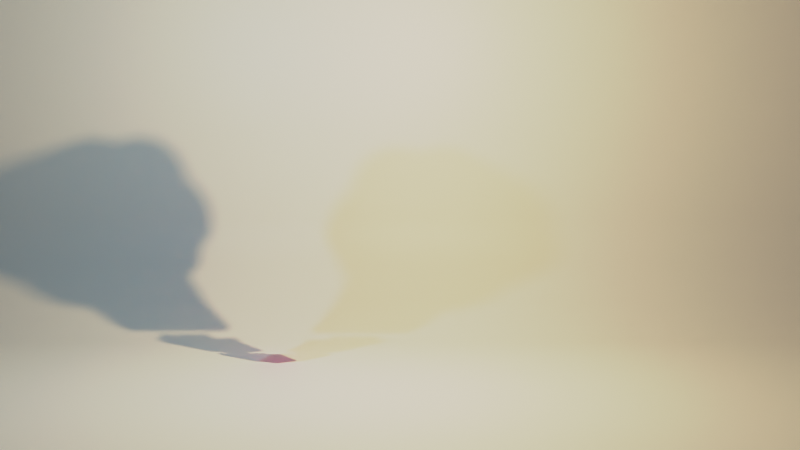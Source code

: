 # Source: fullstack_01.blend  (saved by Blender 3.4.6; exported with 4.5.12 LTS)
import bpy
from mathutils import Matrix  # noqa: F401  (used for matrix-valued properties, if any)

bpy.ops.wm.read_factory_settings(use_empty=True)
scene = bpy.context.scene
scene.name = 'Scene'

# ---- collections
col_bkg = bpy.data.collections.new('bkg'); scene.collection.children.link(col_bkg)
col_logos = bpy.data.collections.new('logos'); scene.collection.children.link(col_logos)

# ---- images (referenced by path relative to the original .blend; pixels are not part of the script)
import os
ASSET_DIR = os.environ.get("B2B_ASSET_DIR", "")  # directory of the original .blend (textures are referenced by path, not embedded)
HERE = os.path.dirname(os.path.abspath(__file__))  # packed textures are extracted next to this script under _unpacked/

def load_image(name, relpath, width, height, colorspace="sRGB"):
    """Load a texture the original file referenced (path relative to the .blend, or extracted next to this script)."""
    p = next((c for c in (os.path.join(HERE, relpath), os.path.join(ASSET_DIR, relpath)) if relpath and os.path.exists(c)), "")
    if p:
        img = bpy.data.images.load(p, check_existing=True)
        img.name = name
    else:  # same state as the original file: an image datablock whose file is absent (Cycles renders it pink)
        img = bpy.data.images.new(name, width, height)
        img.source = "FILE"
        img.filepath = "//" + (relpath or name)
    img.colorspace_settings.name = colorspace
    return img
img_html5_png = load_image('html5.png', 'html5.png', 1024, 1024, 'sRGB')
img_css_png = load_image('css.png', 'css.png', 1024, 1024, 'sRGB')
img_javascript_png = load_image('javascript.png', 'javascript.png', 1024, 1024, 'sRGB')

# ---- materials (node trees are filled in below, after node groups)
mat_material_001 = bpy.data.materials.new('Material.001')
mat_material_001.use_transparent_shadow = False
mat_html___shield = bpy.data.materials.new('html - shield')
mat_html___shield.use_transparent_shadow = False
mat_html___title_text = bpy.data.materials.new('html - title text')
mat_html___title_text.use_transparent_shadow = False
mat_css = bpy.data.materials.new('css')
mat_css.use_transparent_shadow = False
mat_js = bpy.data.materials.new('js')
mat_js.use_transparent_shadow = False
mat_react = bpy.data.materials.new('react')
mat_react.use_transparent_shadow = False

# ---- material node trees
mat_material_001.use_nodes = True; mat_material_001.node_tree.nodes.clear()
_N = mat_material_001.node_tree.nodes; _L = mat_material_001.node_tree.links
n0 = _N.new('ShaderNodeBsdfPrincipled'); n0.name = 'Principled BSDF'; n0.location = (10, 300)
n0.distribution = 'GGX'
n0.subsurface_method = 'RANDOM_WALK_SKIN'
n0.inputs[3].default_value = 1.45
n0.inputs[27].default_value = (0.0, 0.0, 0.0, 1.0)
n0.inputs[28].default_value = 1.0
n1 = _N.new('ShaderNodeOutputMaterial'); n1.name = 'Material Output'; n1.location = (300, 300)
_L.new(n0.outputs[0], n1.inputs[0])
n1.is_active_output = True
mat_html___shield.use_nodes = True; mat_html___shield.node_tree.nodes.clear()
_N = mat_html___shield.node_tree.nodes; _L = mat_html___shield.node_tree.links
n0 = _N.new('ShaderNodeOutputMaterial'); n0.name = 'Material Output'; n0.location = (300, 300)
n1 = _N.new('ShaderNodeTexImage'); n1.name = 'Image Texture'; n1.location = (-488, 157)
n1.image = img_html5_png
n2 = _N.new('ShaderNodeBsdfPrincipled'); n2.name = 'Principled BSDF'; n2.location = (-46, 294)
n2.distribution = 'GGX'
n2.subsurface_method = 'RANDOM_WALK_SKIN'
n2.inputs[2].default_value = 0.2068
n2.inputs[3].default_value = 1.45
n2.inputs[27].default_value = (0.0, 0.0, 0.0, 1.0)
n2.inputs[28].default_value = 1.0
_L.new(n2.outputs[0], n0.inputs[0])
_L.new(n1.outputs[0], n2.inputs[0])
n0.is_active_output = True
mat_html___title_text.use_nodes = True; mat_html___title_text.node_tree.nodes.clear()
_N = mat_html___title_text.node_tree.nodes; _L = mat_html___title_text.node_tree.links
n0 = _N.new('ShaderNodeBsdfPrincipled'); n0.name = 'Principled BSDF'; n0.location = (10, 300)
n0.distribution = 'GGX'
n0.subsurface_method = 'RANDOM_WALK_SKIN'
n0.inputs[0].default_value = (0.003347, 0.003347, 0.003035, 1.0)
n0.inputs[3].default_value = 1.45
n0.inputs[27].default_value = (0.0, 0.0, 0.0, 1.0)
n0.inputs[28].default_value = 1.0
n1 = _N.new('ShaderNodeOutputMaterial'); n1.name = 'Material Output'; n1.location = (300, 300)
_L.new(n0.outputs[0], n1.inputs[0])
n1.is_active_output = True
mat_css.use_nodes = True; mat_css.node_tree.nodes.clear()
_N = mat_css.node_tree.nodes; _L = mat_css.node_tree.links
n0 = _N.new('ShaderNodeOutputMaterial'); n0.name = 'Material Output'; n0.location = (415, 303)
n1 = _N.new('ShaderNodeBsdfPrincipled'); n1.name = 'Principled BSDF'; n1.location = (74, 315)
n1.distribution = 'GGX'
n1.subsurface_method = 'RANDOM_WALK_SKIN'
n1.inputs[3].default_value = 1.45
n1.inputs[27].default_value = (0.0, 0.0, 0.0, 1.0)
n1.inputs[28].default_value = 1.0
n2 = _N.new('ShaderNodeTexImage'); n2.name = 'Image Texture'; n2.location = (-402, 263)
n2.image = img_css_png
_L.new(n1.outputs[0], n0.inputs[0])
_L.new(n2.outputs[0], n1.inputs[0])
n0.is_active_output = True
mat_js.use_nodes = True; mat_js.node_tree.nodes.clear()
_N = mat_js.node_tree.nodes; _L = mat_js.node_tree.links
n0 = _N.new('ShaderNodeOutputMaterial'); n0.name = 'Material Output'; n0.location = (300, 300)
n1 = _N.new('ShaderNodeBsdfPrincipled'); n1.name = 'Principled BSDF'; n1.location = (10, 300)
n1.distribution = 'GGX'
n1.subsurface_method = 'RANDOM_WALK_SKIN'
n1.inputs[3].default_value = 1.45
n1.inputs[27].default_value = (0.0, 0.0, 0.0, 1.0)
n1.inputs[28].default_value = 1.0
n2 = _N.new('ShaderNodeTexImage'); n2.name = 'Image Texture'; n2.location = (-318, 279)
n2.image = img_javascript_png
_L.new(n1.outputs[0], n0.inputs[0])
_L.new(n2.outputs[0], n1.inputs[0])
n0.is_active_output = True
mat_react.use_nodes = True; mat_react.node_tree.nodes.clear()
_N = mat_react.node_tree.nodes; _L = mat_react.node_tree.links
n0 = _N.new('ShaderNodeBsdfPrincipled'); n0.name = 'Principled BSDF'; n0.location = (10, 300)
n0.distribution = 'GGX'
n0.subsurface_method = 'RANDOM_WALK_SKIN'
n0.inputs[0].default_value = (0.006995, 0.3419, 0.5906, 1.0)
n0.inputs[2].default_value = 0.3114
n0.inputs[3].default_value = 1.45
n0.inputs[27].default_value = (0.0, 0.0, 0.0, 1.0)
n0.inputs[28].default_value = 1.0
n1 = _N.new('ShaderNodeOutputMaterial'); n1.name = 'Material Output'; n1.location = (300, 300)
_L.new(n0.outputs[0], n1.inputs[0])
n1.is_active_output = True

# ---- world
world_world = bpy.data.worlds.new('World'); scene.world = world_world
world_world.use_nodes = True; world_world.node_tree.nodes.clear()
_N = world_world.node_tree.nodes; _L = world_world.node_tree.links
n0 = _N.new('ShaderNodeOutputWorld'); n0.name = 'World Output'; n0.location = (300, 300)
n1 = _N.new('ShaderNodeBackground'); n1.name = 'Background'; n1.location = (10, 300)
n1.inputs[0].default_value = (0.05088, 0.05088, 0.05088, 1.0)
n1.inputs[1].default_value = 2.5
_L.new(n1.outputs[0], n0.inputs[0])
n0.is_active_output = True
world_world.color = (0.05088, 0.05088, 0.05088)
world_world.use_sun_shadow = False
world_world.sun_shadow_jitter_overblur = 0.0

# ---- cameras
cam_camera = bpy.data.cameras.new('Camera')
cam_camera.clip_end = 100.0
cam_camera.ortho_scale = 7.314
cam_camera.dof.use_dof = True
cam_camera.dof.aperture_fstop = 4.0

# ---- lights
light_light = bpy.data.lights.new('Light', 'POINT')
light_light.color = (1.0, 0.7103, 0.3423)
light_light.transmission_factor = 0.0
light_light.energy = 1000.0
light_light.shadow_soft_size = 0.1
light_light.shadow_maximum_resolution = 0.006
light_light.use_absolute_resolution = True
light_light_001 = bpy.data.lights.new('Light.001', 'POINT')
light_light_001.color = (0.3685, 0.807, 1.0)
light_light_001.transmission_factor = 0.0
light_light_001.energy = 200.0
light_light_001.shadow_soft_size = 0.1
light_light_001.shadow_maximum_resolution = 0.006
light_light_001.use_absolute_resolution = True

# ---- meshes
me_plane = bpy.data.meshes.new('Plane')
me_plane.from_pydata([(-1.0, -16.74, 0.0), (1.0, -16.74, 0.0), (-1.0, 1.0, 0.0), (1.0, 1.0, 0.0), (-1.0, 1.506, 0.1306), (1.0, 1.506, 0.1306), (-1.0, 1.939, 0.3593), (1.0, 1.939, 0.3593), (-1.0, 2.437, 0.8329), (1.0, 2.437, 0.8329), (-1.0, 2.772, 1.462), (1.0, 2.772, 1.462), (-1.0, 2.837, 2.719), (1.0, 2.837, 2.719), (-1.0, 2.837, 5.022), (1.0, 2.837, 5.022), (-1.0, 2.837, 12.34), (1.0, 2.837, 12.34)], [], [(0, 1, 3, 2), (2, 3, 5, 4), (4, 5, 7, 6), (6, 7, 9, 8), (8, 9, 11, 10), (10, 11, 13, 12), (12, 13, 15, 14), (14, 15, 17, 16)])
me_plane.polygons.foreach_set('use_smooth', [True] * 8)
_uv = me_plane.uv_layers.new(name='UVMap')
_uv.uv.foreach_set('vector', [0.0, 0.0, 1.0, 0.0, 1.0, 1.0, 0.0, 1.0, 0.0, 1.0, 1.0, 1.0, 1.0, 1.0, 0.0, 1.0, 0.0, 1.0, 1.0, 1.0, 1.0, 1.0, 0.0, 1.0, 0.0, 1.0, 1.0, 1.0, 1.0, 1.0, 0.0, 1.0, 0.0, 1.0, 1.0, 1.0, 1.0, 1.0, 0.0, 1.0, 0.0, 1.0, 1.0, 1.0, 1.0, 1.0, 0.0, 1.0, 0.0, 1.0, 1.0, 1.0, 1.0, 1.0, 0.0, 1.0, 0.0, 1.0, 1.0, 1.0, 1.0, 1.0, 0.0, 1.0])
me_plane.materials.append(mat_material_001)
me_plane.update()
me_plane_001 = bpy.data.meshes.new('Plane.001')
me_plane_001.from_pydata([(1.658, 4.225e-08, 0.04812), (2.189, 4.196e-08, 0.05029), (1.599, 1.354e-07, 0.7045), (2.241, 1.358e-07, 0.7011), (1.923, -0.0641, -0.02833), (1.92, -0.03502, 0.7028), (1.67, 1.137e-07, 0.8633), (1.704, 1.137e-07, 0.8633), (1.67, 1.192e-07, 0.8232), (1.704, 1.193e-07, 0.8232), (1.67, 1.245e-07, 0.7811), (1.704, 1.246e-07, 0.7877), (1.67, 1.301e-07, 0.7471), (1.704, 1.302e-07, 0.7471), (1.748, 1.192e-07, 0.8232), (1.748, 1.245e-07, 0.7877), (1.788, 1.192e-07, 0.8232), (1.788, 1.245e-07, 0.7811), (1.748, 1.138e-07, 0.8633), (1.788, 1.138e-07, 0.8633), (1.748, 1.302e-07, 0.7471), (1.788, 1.302e-07, 0.7471), (1.807, 1.191e-07, 0.8232), (1.807, 1.137e-07, 0.8633), (1.844, 1.191e-07, 0.8232), (1.844, 1.137e-07, 0.8633), (1.883, 1.189e-07, 0.8232), (1.883, 1.135e-07, 0.8633), (1.919, 1.19e-07, 0.8232), (1.919, 1.136e-07, 0.8633), (1.844, 1.244e-07, 0.7811), (1.883, 1.242e-07, 0.7811), (1.844, 1.303e-07, 0.7471), (1.883, 1.302e-07, 0.7471), (1.939, 1.22e-07, 0.8038), (1.939, 1.138e-07, 0.8633), (1.978, 1.22e-07, 0.8042), (1.978, 1.137e-07, 0.8633), (1.939, 1.301e-07, 0.7471), (1.978, 1.3e-07, 0.7471), (2.006, 1.276e-07, 0.7621), (2.007, 1.194e-07, 0.821), (2.035, 1.22e-07, 0.8042), (2.036, 1.137e-07, 0.8633), (2.076, 1.22e-07, 0.8042), (2.076, 1.137e-07, 0.8633), (2.037, 1.301e-07, 0.7471), (2.076, 1.301e-07, 0.7471), (2.102, 1.247e-07, 0.7811), (2.102, 1.139e-07, 0.8633), (2.102, 1.3e-07, 0.7471), (2.135, 1.244e-07, 0.7811), (2.135, 1.137e-07, 0.8633), (2.135, 1.297e-07, 0.7471), (2.194, 1.248e-07, 0.7811), (2.194, 1.301e-07, 0.7471)], [], [(0, 4, 1, 3, 5, 2), (6, 7, 9, 8), (8, 9, 11, 10), (10, 11, 13, 12), (11, 9, 14, 15), (15, 14, 16, 17), (16, 14, 18, 19), (15, 17, 21, 20), (22, 23, 25, 24), (24, 25, 27, 26), (26, 27, 29, 28), (24, 26, 31, 30), (30, 31, 33, 32), (34, 35, 37, 36), (34, 36, 39, 38), (36, 37, 41, 40), (40, 41, 43, 42), (42, 43, 45, 44), (42, 44, 47, 46), (48, 49, 52, 51), (48, 51, 53, 50), (53, 51, 54, 55)])
me_plane_001.polygons.foreach_set('material_index', [0, 1, 1, 1, 1, 1, 1, 1, 1, 1, 1, 1, 1, 1, 1, 1, 1, 1, 1, 1, 1, 1])
_uv = me_plane_001.uv_layers.new(name='UVMap')
_uv.uv.foreach_set('vector', [0.1946, 0.1253, 0.5041, 0.04709, 0.8225, 0.1269, 0.8913, 0.7733, 0.5072, 0.7754, 0.1256, 0.7753, 0.0, 0.0, 0.0, 0.0, 0.0, 0.0, 0.0, 0.0, 0.0, 0.0, 0.0, 0.0, 0.0, 0.0, 0.0, 0.0, 0.0, 0.0, 0.0, 0.0, 0.0, 0.0, 0.0, 0.0, 0.0, 0.0, 0.0, 0.0, 0.0, 0.0, 0.0, 0.0, 0.0, 0.0, 0.0, 0.0, 0.0, 0.0, 0.0, 0.0, 0.0, 0.0, 0.0, 0.0, 0.0, 0.0, 0.0, 0.0, 0.0, 0.0, 0.0, 0.0, 0.0, 0.0, 0.0, 0.0, 0.0, 0.0, 0.0, 0.0, 0.0, 0.0, 0.0, 0.0, 0.0, 0.0, 0.0, 0.0, 0.0, 0.0, 0.0, 0.0, 0.0, 0.0, 0.0, 0.0, 0.0, 0.0, 0.0, 0.0, 0.0, 0.0, 0.0, 0.0, 0.0, 0.0, 0.0, 0.0, 0.0, 0.0, 0.0, 0.0, 0.0, 0.0, 0.0, 0.0, 0.0, 0.0, 0.0, 0.0, 0.0, 0.0, 0.0, 0.0, 0.0, 0.0, 0.0, 0.0, 0.0, 0.0, 0.0, 0.0, 0.0, 0.0, 0.0, 0.0, 0.0, 0.0, 0.0, 0.0, 0.0, 0.0, 0.0, 0.0, 0.0, 0.0, 0.0, 0.0, 0.0, 0.0, 0.0, 0.0, 0.0, 0.0, 0.0, 0.0, 0.0, 0.0, 0.0, 0.0, 0.0, 0.0, 0.0, 0.0, 0.0, 0.0, 0.0, 0.0, 0.0, 0.0, 0.0, 0.0, 0.0, 0.0, 0.0, 0.0, 0.0, 0.0, 0.0, 0.0, 0.0, 0.0, 0.0, 0.0, 0.0, 0.0, 0.0, 0.0])
me_plane_001.materials.append(mat_html___shield)
me_plane_001.materials.append(mat_html___title_text)
me_plane_001.update()
me_plane_002 = bpy.data.meshes.new('Plane.002')
me_plane_002.from_pydata([(1.658, 4.225e-08, 0.04812), (2.189, 4.196e-08, 0.05029), (1.599, 1.354e-07, 0.7045), (2.241, 1.358e-07, 0.7011), (1.923, -0.0641, -0.02833), (1.92, -0.03502, 0.7028), (1.734, 1.137e-07, 0.8633), (1.768, 1.137e-07, 0.8633), (1.734, 1.192e-07, 0.8232), (1.761, 1.193e-07, 0.8384), (1.734, 1.245e-07, 0.7811), (1.761, 1.246e-07, 0.7737), (1.734, 1.301e-07, 0.7471), (1.768, 1.302e-07, 0.7471), (1.832, 1.302e-07, 0.7471), (1.832, 1.246e-07, 0.7737), (1.833, 1.193e-07, 0.8384), (1.833, 1.137e-07, 0.8633), (1.866, 1.193e-07, 0.7697), (1.866, 1.193e-07, 0.7471), (1.965, 1.193e-07, 0.7471), (1.943, 1.193e-07, 0.7471), (1.943, 1.193e-07, 0.7697), (1.965, 1.193e-07, 0.7697), (1.965, 1.193e-07, 0.7913), (1.965, 1.193e-07, 0.8146), (1.965, 1.137e-07, 0.8633), (1.965, 1.193e-07, 0.8384), (1.943, 1.193e-07, 0.8146), (1.943, 1.193e-07, 0.7913), (1.893, 1.193e-07, 0.7913), (1.866, 1.192e-07, 0.7913), (1.866, 1.192e-07, 0.8146), (1.893, 1.193e-07, 0.8146), (1.893, 1.193e-07, 0.8384), (1.866, 1.192e-07, 0.8384), (1.901, 1.137e-07, 0.8633), (1.866, 1.137e-07, 0.8633), (2.0, 1.193e-07, 0.7697), (2.0, 1.193e-07, 0.7471), (2.1, 1.193e-07, 0.7471), (2.077, 1.193e-07, 0.7471), (2.077, 1.193e-07, 0.7697), (2.1, 1.193e-07, 0.7697), (2.1, 1.193e-07, 0.7913), (2.1, 1.193e-07, 0.8146), (2.099, 1.137e-07, 0.8633), (2.099, 1.193e-07, 0.8384), (2.077, 1.193e-07, 0.8146), (2.077, 1.193e-07, 0.7913), (2.028, 1.193e-07, 0.7913), (2.0, 1.192e-07, 0.7913), (2.0, 1.192e-07, 0.8146), (2.028, 1.193e-07, 0.8146), (2.028, 1.193e-07, 0.8384), (2.0, 1.192e-07, 0.8384), (2.035, 1.137e-07, 0.8633), (2.0, 1.137e-07, 0.8633)], [], [(0, 4, 1, 3, 5, 2), (6, 7, 9, 8), (8, 9, 11, 10), (10, 11, 13, 12), (13, 11, 15, 14), (9, 7, 17, 16), (22, 23, 20, 21), (22, 21, 19, 18), (29, 24, 23, 22), (29, 28, 25, 24), (34, 36, 26, 27), (30, 33, 28, 29), (32, 33, 30, 31), (35, 34, 33, 32), (37, 36, 34, 35), (42, 43, 40, 41), (42, 41, 39, 38), (49, 44, 43, 42), (49, 48, 45, 44), (54, 56, 46, 47), (50, 53, 48, 49), (52, 53, 50, 51), (55, 54, 53, 52), (57, 56, 54, 55)])
me_plane_002.polygons.foreach_set('material_index', [2, 1, 1, 1, 1, 1, 1, 1, 1, 1, 1, 1, 1, 1, 1, 1, 1, 1, 1, 1, 1, 1, 1, 1])
_uv = me_plane_002.uv_layers.new(name='UVMap')
_uv.uv.foreach_set('vector', [0.1946, 0.1253, 0.5041, 0.04709, 0.8225, 0.1269, 0.8913, 0.7733, 0.5072, 0.7754, 0.1256, 0.7753, 0.0, 0.0, 0.0, 0.0, 0.0, 0.0, 0.0, 0.0, 0.0, 0.0, 0.0, 0.0, 0.0, 0.0, 0.0, 0.0, 0.0, 0.0, 0.0, 0.0, 0.0, 0.0, 0.0, 0.0, 0.0, 0.0, 0.0, 0.0, 0.0, 0.0, 0.0, 0.0, 0.0, 0.0, 0.0, 0.0, 0.0, 0.0, 0.0, 0.0, 0.0, 0.0, 0.0, 0.0, 0.0, 0.0, 0.0, 0.0, 0.0, 0.0, 0.0, 0.0, 0.0, 0.0, 0.0, 0.0, 0.0, 0.0, 0.0, 0.0, 0.0, 0.0, 0.0, 0.0, 0.0, 0.0, 0.0, 0.0, 0.0, 0.0, 0.0, 0.0, 0.0, 0.0, 0.0, 0.0, 0.0, 0.0, 0.0, 0.0, 0.0, 0.0, 0.0, 0.0, 0.0, 0.0, 0.0, 0.0, 0.0, 0.0, 0.0, 0.0, 0.0, 0.0, 0.0, 0.0, 0.0, 0.0, 0.0, 0.0, 0.0, 0.0, 0.0, 0.0, 0.0, 0.0, 0.0, 0.0, 0.0, 0.0, 0.0, 0.0, 0.0, 0.0, 0.0, 0.0, 0.0, 0.0, 0.0, 0.0, 0.0, 0.0, 0.0, 0.0, 0.0, 0.0, 0.0, 0.0, 0.0, 0.0, 0.0, 0.0, 0.0, 0.0, 0.0, 0.0, 0.0, 0.0, 0.0, 0.0, 0.0, 0.0, 0.0, 0.0, 0.0, 0.0, 0.0, 0.0, 0.0, 0.0, 0.0, 0.0, 0.0, 0.0, 0.0, 0.0, 0.0, 0.0, 0.0, 0.0, 0.0, 0.0, 0.0, 0.0, 0.0, 0.0, 0.0, 0.0, 0.0, 0.0, 0.0, 0.0, 0.0, 0.0, 0.0, 0.0, 0.0, 0.0, 0.0, 0.0, 0.0, 0.0, 0.0, 0.0])
me_plane_002.materials.append(mat_html___shield)
me_plane_002.materials.append(mat_html___title_text)
me_plane_002.materials.append(mat_css)
me_plane_002.update()
me_plane_003 = bpy.data.meshes.new('Plane.003')
me_plane_003.from_pydata([(-1.0, 4.371e-08, -1.0), (1.0, 4.371e-08, -1.0), (-1.0, -4.371e-08, 1.0), (1.0, -4.371e-08, 1.0)], [], [(0, 1, 3, 2)])
_uv = me_plane_003.uv_layers.new(name='UVMap')
_uv.uv.foreach_set('vector', [0.9999, 0.9999, 9.998e-05, 0.9999, 0.0001001, 9.966e-05, 0.9999, 9.966e-05])
me_plane_003.materials.append(mat_js)
me_plane_003.update()
me_circle_001 = bpy.data.meshes.new('Circle.001')
me_circle_001.from_pydata([(0.0, 1.0, 0.0), (-0.3827, 0.9239, 0.0), (-0.7071, 0.7071, 0.0), (-0.9239, 0.3827, 0.0), (-1.0, 0.0, 0.0), (-0.9239, -0.3827, 0.0), (-0.7071, -0.7071, 0.0), (-0.3827, -0.9239, 0.0), (0.0, -1.0, 0.0), (0.3827, -0.9239, 0.0), (0.7071, -0.7071, 0.0), (0.9239, -0.3827, 0.0), (1.0, 0.0, 0.0), (0.9239, 0.3827, 0.0), (0.7071, 0.7071, 0.0), (0.3827, 0.9239, 0.0), (0.0, 1.0, 0.5682), (-0.3827, 0.9239, 0.5682), (-0.7071, 0.7071, 0.5682), (-0.9239, 0.3827, 0.5682), (-1.0, 2.484e-08, 0.5682), (-0.9239, -0.3827, 0.5682), (-0.7071, -0.7071, 0.5682), (-0.3827, -0.9239, 0.5682), (0.0, -1.0, 0.5682), (0.3827, -0.9239, 0.5682), (0.7071, -0.7071, 0.5682), (0.9239, -0.3827, 0.5682), (1.0, 2.484e-08, 0.5682), (0.9239, 0.3827, 0.5682), (0.7071, 0.7071, 0.5682), (0.3827, 0.9239, 0.5682), (1.0, 2.197e-08, 0.5026), (0.9239, 0.3827, 0.5026), (-0.9239, -0.3827, 0.5026), (-0.7071, -0.7071, 0.5026), (0.7071, 0.7071, 0.5026), (-0.3827, -0.9239, 0.5026), (0.3827, 0.9239, 0.5026), (0.0, -1.0, 0.5026), (0.0, 1.0, 0.5026), (-0.3827, 0.9239, 0.5026), (0.3827, -0.9239, 0.5026), (-0.7071, 0.7071, 0.5026), (0.7071, -0.7071, 0.5026), (-0.9239, 0.3827, 0.5026), (0.9239, -0.3827, 0.5026), (-1.0, 2.197e-08, 0.5026), (0.9239, 0.3827, 0.07573), (-0.7071, -0.7071, 0.07573), (0.7071, 0.7071, 0.07573), (-0.3827, -0.9239, 0.07573), (0.3827, 0.9239, 0.07573), (0.0, -1.0, 0.07573), (-0.3827, 0.9239, 0.07573), (0.3827, -0.9239, 0.07573), (-0.7071, 0.7071, 0.07573), (0.7071, -0.7071, 0.07573), (-0.9239, 0.3827, 0.07573), (0.9239, -0.3827, 0.07573), (-1.0, 3.31e-09, 0.07573), (1.0, 3.31e-09, 0.07573), (-0.9239, -0.3827, 0.07573), (0.0, 1.0, 0.07573)], [], [(33, 32, 28, 29), (35, 34, 21, 22), (36, 33, 29, 30), (37, 35, 22, 23), (38, 36, 30, 31), (39, 37, 23, 24), (41, 40, 16, 17), (40, 38, 31, 16), (42, 39, 24, 25), (43, 41, 17, 18), (44, 42, 25, 26), (45, 43, 18, 19), (46, 44, 26, 27), (47, 45, 19, 20), (32, 46, 27, 28), (34, 47, 20, 21), (17, 16, 31, 30, 29, 28, 27, 26, 25, 24, 23, 22, 21, 20, 19, 18), (1, 2, 3, 4, 5, 6, 7, 8, 9, 10, 11, 12, 13, 14, 15, 0), (62, 60, 47, 34), (61, 59, 46, 32), (60, 58, 45, 47), (59, 57, 44, 46), (58, 56, 43, 45), (57, 55, 42, 44), (56, 54, 41, 43), (55, 53, 39, 42), (63, 52, 38, 40), (54, 63, 40, 41), (53, 51, 37, 39), (52, 50, 36, 38), (51, 49, 35, 37), (50, 48, 33, 36), (49, 62, 34, 35), (48, 61, 32, 33), (13, 12, 61, 48), (6, 5, 62, 49), (14, 13, 48, 50), (7, 6, 49, 51), (15, 14, 50, 52), (8, 7, 51, 53), (1, 0, 63, 54), (0, 15, 52, 63), (9, 8, 53, 55), (2, 1, 54, 56), (10, 9, 55, 57), (3, 2, 56, 58), (11, 10, 57, 59), (4, 3, 58, 60), (12, 11, 59, 61), (5, 4, 60, 62)])
me_circle_001.polygons.foreach_set('use_smooth', [True] * 50)
_uv = me_circle_001.uv_layers.new(name='UVMap')
_uv.uv.foreach_set('vector', [0.0, 0.0, 0.0, 0.0, 0.0, 0.0, 0.0, 0.0, 0.0, 0.0, 0.0, 0.0, 0.0, 0.0, 0.0, 0.0, 0.0, 0.0, 0.0, 0.0, 0.0, 0.0, 0.0, 0.0, 0.0, 0.0, 0.0, 0.0, 0.0, 0.0, 0.0, 0.0, 0.0, 0.0, 0.0, 0.0, 0.0, 0.0, 0.0, 0.0, 0.0, 0.0, 0.0, 0.0, 0.0, 0.0, 0.0, 0.0, 0.0, 0.0, 0.0, 0.0, 0.0, 0.0, 0.0, 0.0, 0.0, 0.0, 0.0, 0.0, 0.0, 0.0, 0.0, 0.0, 0.0, 0.0, 0.0, 0.0, 0.0, 0.0, 0.0, 0.0, 0.0, 0.0, 0.0, 0.0, 0.0, 0.0, 0.0, 0.0, 0.0, 0.0, 0.0, 0.0, 0.0, 0.0, 0.0, 0.0, 0.0, 0.0, 0.0, 0.0, 0.0, 0.0, 0.0, 0.0, 0.0, 0.0, 0.0, 0.0, 0.0, 0.0, 0.0, 0.0, 0.0, 0.0, 0.0, 0.0, 0.0, 0.0, 0.0, 0.0, 0.0, 0.0, 0.0, 0.0, 0.0, 0.0, 0.0, 0.0, 0.0, 0.0, 0.0, 0.0, 0.0, 0.0, 0.0, 0.0, 0.0, 0.0, 0.0, 0.0, 0.0, 0.0, 0.0, 0.0, 0.0, 0.0, 0.0, 0.0, 0.0, 0.0, 0.0, 0.0, 0.0, 0.0, 0.0, 0.0, 0.0, 0.0, 0.0, 0.0, 0.0, 0.0, 0.0, 0.0, 0.0, 0.0, 0.0, 0.0, 0.0, 0.0, 0.0, 0.0, 0.0, 0.0, 0.0, 0.0, 0.0, 0.0, 0.0, 0.0, 0.0, 0.0, 0.0, 0.0, 0.0, 0.0, 0.0, 0.0, 0.0, 0.0, 0.0, 0.0, 0.0, 0.0, 0.0, 0.0, 0.0, 0.0, 0.0, 0.0, 0.0, 0.0, 0.0, 0.0, 0.0, 0.0, 0.0, 0.0, 0.0, 0.0, 0.0, 0.0, 0.0, 0.0, 0.0, 0.0, 0.0, 0.0, 0.0, 0.0, 0.0, 0.0, 0.0, 0.0, 0.0, 0.0, 0.0, 0.0, 0.0, 0.0, 0.0, 0.0, 0.0, 0.0, 0.0, 0.0, 0.0, 0.0, 0.0, 0.0, 0.0, 0.0, 0.0, 0.0, 0.0, 0.0, 0.0, 0.0, 0.0, 0.0, 0.0, 0.0, 0.0, 0.0, 0.0, 0.0, 0.0, 0.0, 0.0, 0.0, 0.0, 0.0, 0.0, 0.0, 0.0, 0.0, 0.0, 0.0, 0.0, 0.0, 0.0, 0.0, 0.0, 0.0, 0.0, 0.0, 0.0, 0.0, 0.0, 0.0, 0.0, 0.0, 0.0, 0.0, 0.0, 0.0, 0.0, 0.0, 0.0, 0.0, 0.0, 0.0, 0.0, 0.0, 0.0, 0.0, 0.0, 0.0, 0.0, 0.0, 0.0, 0.0, 0.0, 0.0, 0.0, 0.0, 0.0, 0.0, 0.0, 0.0, 0.0, 0.0, 0.0, 0.0, 0.0, 0.0, 0.0, 0.0, 0.0, 0.0, 0.0, 0.0, 0.0, 0.0, 0.0, 0.0, 0.0, 0.0, 0.0, 0.0, 0.0, 0.0, 0.0, 0.0, 0.0, 0.0, 0.0, 0.0, 0.0, 0.0, 0.0, 0.0, 0.0, 0.0, 0.0, 0.0, 0.0, 0.0, 0.0, 0.0, 0.0, 0.0, 0.0, 0.0, 0.0, 0.0, 0.0, 0.0, 0.0, 0.0, 0.0, 0.0, 0.0, 0.0, 0.0, 0.0, 0.0, 0.0, 0.0, 0.0, 0.0, 0.0, 0.0, 0.0, 0.0, 0.0, 0.0, 0.0, 0.0, 0.0, 0.0, 0.0, 0.0, 0.0, 0.0, 0.0, 0.0, 0.0, 0.0, 0.0, 0.0, 0.0, 0.0, 0.0, 0.0, 0.0, 0.0, 0.0, 0.0, 0.0, 0.0, 0.0, 0.0, 0.0, 0.0, 0.0, 0.0, 0.0, 0.0, 0.0, 0.0, 0.0, 0.0, 0.0, 0.0, 0.0, 0.0, 0.0, 0.0, 0.0, 0.0, 0.0, 0.0, 0.0, 0.0, 0.0, 0.0, 0.0, 0.0, 0.0, 0.0, 0.0, 0.0, 0.0, 0.0, 0.0, 0.0, 0.0, 0.0, 0.0, 0.0, 0.0, 0.0, 0.0, 0.0, 0.0, 0.0, 0.0, 0.0, 0.0, 0.0, 0.0, 0.0, 0.0, 0.0, 0.0])
me_circle_001.materials.append(mat_react)
me_circle_001.update()
me_plane_005 = bpy.data.meshes.new('Plane.005')
me_plane_005.from_pydata([(-2.012, -0.1355, 0.09938), (-1.838, 0.1997, 0.09866), (-1.881, 0.1356, 0.09878), (-1.956, 0.002912, 0.09904), (-1.762, 0.3009, 0.09863), (-1.68, 0.3884, 0.09887), (-1.599, 0.4427, 0.09936), (-1.514, 0.4682, 0.1001), (-1.438, 0.4581, 0.1009), (-1.385, 0.4152, 0.1018), (-1.356, 0.3433, 0.1027), (-1.353, 0.2467, 0.1035), (-1.375, 0.138, 0.104), (-1.413, 0.03047, 0.1045), (-1.459, -0.06917, 0.1052), (-1.511, -0.1606, 0.1061), (-1.57, -0.2442, 0.1065), (-1.634, -0.3184, 0.1065), (-1.702, -0.3843, 0.1066), (-1.777, -0.4391, 0.107), (-1.857, -0.4692, 0.1072), (-1.928, -0.4652, 0.1065), (-1.983, -0.4276, 0.1048), (-2.019, -0.354, 0.1025), (-2.03, -0.2518, 0.1004), (-1.917, 0.07561, 0.09891), (-1.804, 0.2474, 0.09861), (-1.859, 0.1696, 0.09871), (-1.989, -0.06814, 0.09916), (-1.721, 0.3485, 0.09871), (-1.64, 0.4193, 0.09908), (-1.556, 0.4595, 0.0997), (-1.473, 0.4677, 0.1005), (-1.408, 0.4403, 0.1014), (-1.367, 0.3826, 0.1023), (-1.351, 0.2973, 0.1032), (-1.361, 0.1929, 0.1038), (-1.392, 0.08355, 0.1043), (-1.435, -0.0204, 0.1048), (-1.484, -0.1159, 0.1057), (-1.54, -0.2035, 0.1064), (-1.602, -0.2824, 0.1066), (-1.667, -0.3523, 0.1065), (-1.739, -0.4138, 0.1068), (-1.817, -0.4581, 0.1072), (-1.894, -0.4715, 0.107), (-1.957, -0.4507, 0.1058), (-2.004, -0.3951, 0.1037), (-2.028, -0.3053, 0.1013), (-2.025, -0.1959, 0.09978)], [(25, 2), (26, 4), (27, 1), (28, 3), (29, 5), (30, 6), (31, 7), (32, 8), (33, 9), (34, 10), (35, 11), (36, 12), (37, 13), (38, 14), (39, 15), (40, 16), (41, 17), (42, 18), (43, 19), (44, 20), (45, 21), (46, 22), (47, 23), (48, 24), (49, 0), (3, 25), (1, 26), (2, 27), (0, 28), (4, 29), (5, 30), (6, 31), (7, 32), (8, 33), (9, 34), (10, 35), (11, 36), (12, 37), (13, 38), (14, 39), (15, 40), (16, 41), (17, 42), (18, 43), (19, 44), (20, 45), (21, 46), (22, 47), (23, 48), (24, 49)], [])
_uv = me_plane_005.uv_layers.new(name='UVMap')
_uv.uv.foreach_set('vector', [])
me_plane_005.materials.append(mat_react)
me_plane_005.update()
me_plane_006 = bpy.data.meshes.new('Plane.006')
me_plane_006.from_pydata([(-0.3311, -0.1295, -0.003418), (-0.1571, 0.2056, -0.004136), (-0.1995, 0.1416, -0.004015), (-0.2748, 0.008865, -0.003755), (-0.08052, 0.3069, -0.004166), (0.001293, 0.3944, -0.00393), (0.08186, 0.4487, -0.003434), (0.1677, 0.4741, -0.002711), (0.2434, 0.464, -0.00185), (0.2962, 0.4211, -0.0009575), (0.3253, 0.3492, -6.048e-05), (0.3283, 0.2526, 0.0007236), (0.3064, 0.144, 0.001254), (0.2683, 0.03642, 0.001725), (0.2221, -0.06321, 0.002437), (0.1699, -0.1547, 0.003261), (0.111, -0.2383, 0.003731), (0.04749, -0.3125, 0.003737), (-0.02044, -0.3783, 0.003794), (-0.09616, -0.4331, 0.004229), (-0.1758, -0.4633, 0.004454), (-0.2464, -0.4593, 0.003738), (-0.3013, -0.4216, 0.002034), (-0.3376, -0.348, -0.000308), (-0.3486, -0.2458, -0.002375), (-0.2354, 0.08156, -0.003883), (-0.1223, 0.2534, -0.004181), (-0.1779, 0.1755, -0.004087), (-0.3077, -0.06218, -0.003632), (-0.03945, 0.3545, -0.004085), (0.04124, 0.4253, -0.003711), (0.1247, 0.4655, -0.003097), (0.2078, 0.4736, -0.002291), (0.2728, 0.4463, -0.001406), (0.3139, 0.3886, -0.000504), (0.3302, 0.3033, 0.00036), (0.3201, 0.1989, 0.001017), (0.2888, 0.0895, 0.001472), (0.246, -0.01445, 0.002045), (0.1968, -0.1099, 0.002864), (0.1412, -0.1976, 0.003564), (0.07973, -0.2765, 0.003769), (0.01426, -0.3464, 0.003722), (-0.05735, -0.4079, 0.003982), (-0.1361, -0.4522, 0.004426), (-0.2127, -0.4656, 0.004232), (-0.2759, -0.4447, 0.002996), (-0.3224, -0.3891, 0.0008904), (-0.3465, -0.2994, -0.001447), (-0.3439, -0.19, -0.003018)], [(25, 2), (26, 4), (27, 1), (28, 3), (29, 5), (30, 6), (31, 7), (32, 8), (33, 9), (34, 10), (35, 11), (36, 12), (37, 13), (38, 14), (39, 15), (40, 16), (41, 17), (42, 18), (43, 19), (44, 20), (45, 21), (46, 22), (47, 23), (48, 24), (49, 0), (3, 25), (1, 26), (2, 27), (0, 28), (4, 29), (5, 30), (6, 31), (7, 32), (8, 33), (9, 34), (10, 35), (11, 36), (12, 37), (13, 38), (14, 39), (15, 40), (16, 41), (17, 42), (18, 43), (19, 44), (20, 45), (21, 46), (22, 47), (23, 48), (24, 49)], [])
_uv = me_plane_006.uv_layers.new(name='UVMap')
_uv.uv.foreach_set('vector', [])
me_plane_006.materials.append(mat_react)
me_plane_006.update()
me_plane_007 = bpy.data.meshes.new('Plane.007')
me_plane_007.from_pydata([(-0.3311, -0.1295, -0.003418), (-0.1571, 0.2056, -0.004136), (-0.1995, 0.1416, -0.004015), (-0.2748, 0.008865, -0.003755), (-0.08052, 0.3069, -0.004166), (0.001293, 0.3944, -0.00393), (0.08186, 0.4487, -0.003434), (0.1677, 0.4741, -0.002711), (0.2434, 0.464, -0.00185), (0.2962, 0.4211, -0.0009575), (0.3253, 0.3492, -6.048e-05), (0.3283, 0.2526, 0.0007236), (0.3064, 0.144, 0.001254), (0.2683, 0.03642, 0.001725), (0.2221, -0.06321, 0.002437), (0.1699, -0.1547, 0.003261), (0.111, -0.2383, 0.003731), (0.04749, -0.3125, 0.003737), (-0.02044, -0.3783, 0.003794), (-0.09616, -0.4331, 0.004229), (-0.1758, -0.4633, 0.004454), (-0.2464, -0.4593, 0.003738), (-0.3013, -0.4216, 0.002034), (-0.3376, -0.348, -0.000308), (-0.3486, -0.2458, -0.002375), (-0.2354, 0.08156, -0.003883), (-0.1223, 0.2534, -0.004181), (-0.1779, 0.1755, -0.004087), (-0.3077, -0.06218, -0.003632), (-0.03945, 0.3545, -0.004085), (0.04124, 0.4253, -0.003711), (0.1247, 0.4655, -0.003097), (0.2078, 0.4736, -0.002291), (0.2728, 0.4463, -0.001406), (0.3139, 0.3886, -0.000504), (0.3302, 0.3033, 0.00036), (0.3201, 0.1989, 0.001017), (0.2888, 0.0895, 0.001472), (0.246, -0.01445, 0.002045), (0.1968, -0.1099, 0.002864), (0.1412, -0.1976, 0.003564), (0.07973, -0.2765, 0.003769), (0.01426, -0.3464, 0.003722), (-0.05735, -0.4079, 0.003982), (-0.1361, -0.4522, 0.004426), (-0.2127, -0.4656, 0.004232), (-0.2759, -0.4447, 0.002996), (-0.3224, -0.3891, 0.0008904), (-0.3465, -0.2994, -0.001447), (-0.3439, -0.19, -0.003018)], [(25, 2), (26, 4), (27, 1), (28, 3), (29, 5), (30, 6), (31, 7), (32, 8), (33, 9), (34, 10), (35, 11), (36, 12), (37, 13), (38, 14), (39, 15), (40, 16), (41, 17), (42, 18), (43, 19), (44, 20), (45, 21), (46, 22), (47, 23), (48, 24), (49, 0), (3, 25), (1, 26), (2, 27), (0, 28), (4, 29), (5, 30), (6, 31), (7, 32), (8, 33), (9, 34), (10, 35), (11, 36), (12, 37), (13, 38), (14, 39), (15, 40), (16, 41), (17, 42), (18, 43), (19, 44), (20, 45), (21, 46), (22, 47), (23, 48), (24, 49)], [])
_uv = me_plane_007.uv_layers.new(name='UVMap')
_uv.uv.foreach_set('vector', [])
me_plane_007.materials.append(mat_react)
me_plane_007.update()

# ---- objects
ob_light = bpy.data.objects.new('Light', light_light)
ob_camera = bpy.data.objects.new('Camera', cam_camera)
ob_bkg = bpy.data.objects.new('bkg', me_plane)
ob_light_001 = bpy.data.objects.new('Light.001', light_light_001)
ob_html = bpy.data.objects.new('html', me_plane_001)
ob_css = bpy.data.objects.new('css', me_plane_002)
ob_js = bpy.data.objects.new('js', me_plane_003)
ob_react = bpy.data.objects.new('react', me_circle_001)
ob_plane_003 = bpy.data.objects.new('Plane.003', me_plane_005)
ob_plane_004 = bpy.data.objects.new('Plane.004', me_plane_006)
ob_plane_005 = bpy.data.objects.new('Plane.005', me_plane_007)

# ---- transforms, parenting, visibility, modifiers, constraints
ob_light.location = (2.706, -1.636, 4.233)
ob_light.rotation_euler = (0.6503, 0.05522, 1.866)
ob_light.lock_rotations_4d = False
ob_light.empty_display_type = 'ARROWS'
ob_light.color = (0.0, 0.0, 0.0, 0.0)
ob_light.lineart.crease_threshold = 0.0
ob_camera.location = (2.399, -13.83, 3.776)
ob_camera.rotation_euler = (1.427, 0.0, 0.0)
ob_camera.lock_rotations_4d = False
ob_camera.empty_display_type = 'ARROWS'
ob_camera.color = (0.0, 0.0, 0.0, 0.0)
ob_camera.display_type = 'WIRE'
ob_camera.lineart.crease_threshold = 0.0
ob_camera.cycles.use_motion_blur = False
ob_bkg.location = (0.0, 0.0, 0.0)
ob_bkg.scale = (22.21, 1.0, 1.0)
ob_light_001.location = (-0.4819, -1.606, 4.323)
ob_light_001.rotation_euler = (0.6503, 0.05522, 1.866)
ob_light_001.lock_rotations_4d = False
ob_light_001.empty_display_type = 'ARROWS'
ob_light_001.color = (0.0, 0.0, 0.0, 0.0)
ob_light_001.lineart.crease_threshold = 0.0
ob_html.location = (-1.085, 1.275e-08, 0.04575)
_m = ob_html.modifiers.new('Solidify', 'SOLIDIFY')
_m.thickness = 0.04
ob_css.location = (-1.092, 5.174e-08, 1.001)
_m = ob_css.modifiers.new('Solidify', 'SOLIDIFY')
_m.thickness = 0.04
ob_js.location = (0.8222, -3.048e-07, 2.308)
ob_js.rotation_euler = (-2.687e-07, 3.142, 0.0)
ob_js.scale = (0.3709, 0.3709, 0.3709)
_m = ob_js.modifiers.new('Solidify', 'SOLIDIFY')
_m.thickness = 0.27
ob_react.location = (0.827, 0.05132, 3.077)
ob_react.rotation_euler = (1.571, -0.0, 0.0)
ob_react.scale = (0.07723, 0.07723, 0.07723)
_m = ob_react.modifiers.new('Subdivision', 'SUBSURF')
_m.levels = 2
ob_plane_003.parent = ob_react
ob_plane_003.matrix_parent_inverse = Matrix(((9.391, 0.0, 0.0, -7.463), (0.0, -4.105e-07, 9.391, -28.83), (-0.0, -9.391, -4.105e-07, -0.6978), (-0.0, 0.0, -0.0, 1.0)))
ob_plane_003.location = (2.486, -4.124e-07, 3.07)
ob_plane_003.rotation_euler = (1.571, -0.0, 0.0)
_m = ob_plane_003.modifiers.new('Skin', 'SKIN')
_m.use_smooth_shade = True
ob_plane_004.parent = ob_react
ob_plane_004.matrix_parent_inverse = Matrix(((9.391, 0.0, 0.0, -7.463), (0.0, -4.105e-07, 9.391, -28.83), (-0.0, -9.391, -4.105e-07, -0.6978), (-0.0, 0.0, -0.0, 1.0)))
ob_plane_004.location = (0.7898, -0.1028, 3.065)
ob_plane_004.rotation_euler = (1.571, 1.026, 2.219e-07)
_m = ob_plane_004.modifiers.new('Skin', 'SKIN')
_m.use_smooth_shade = True
ob_plane_005.parent = ob_react
ob_plane_005.matrix_parent_inverse = Matrix(((9.391, 0.0, 0.0, -7.463), (0.0, -4.105e-07, 9.391, -28.83), (-0.0, -9.391, -4.105e-07, -0.6978), (-0.0, 0.0, -0.0, 1.0)))
ob_plane_005.location = (0.7879, -0.1028, 3.061)
ob_plane_005.rotation_euler = (1.571, 2.084, -2.383e-07)
_m = ob_plane_005.modifiers.new('Skin', 'SKIN')
_m.use_smooth_shade = True
cam_camera.dof.focus_object = ob_css

# ---- collection membership
col_bkg.objects.link(ob_light)
col_bkg.objects.link(ob_camera)
col_bkg.objects.link(ob_bkg)
col_bkg.objects.link(ob_light_001)
col_logos.objects.link(ob_html)
col_logos.objects.link(ob_css)
col_logos.objects.link(ob_js)
col_logos.objects.link(ob_react)
col_logos.objects.link(ob_light)
col_logos.objects.link(ob_light_001)
col_logos.objects.link(ob_plane_003)
col_logos.objects.link(ob_plane_004)
col_logos.objects.link(ob_plane_005)
def _layer_coll(name, lc=None):
    lc = lc or bpy.context.view_layer.layer_collection
    for c in lc.children:
        if c.name == name: return c
        r = _layer_coll(name, c)
        if r: return r
_layer_coll('logos').indirect_only = True

# ---- scene / render settings (as saved in the file)
scene.camera = ob_camera
scene.frame_start = 1; scene.frame_end = 250; scene.frame_set(3)
scene.render.engine = 'BLENDER_EEVEE_NEXT'
scene.render.film_transparent = True
scene.render.use_single_layer = True
scene.cycles.samples = 200
scene.cycles.sampling_pattern = 'TABULATED_SOBOL'
scene.cycles.use_light_tree = False
scene.view_settings.look = 'Medium High Contrast'
scene.view_settings.view_transform = 'Filmic'
scene.view_settings.use_curve_mapping = True
scene.view_settings.curve_mapping.use_clip = True
scene.view_settings.curve_mapping.clip_max_x = 1.0
scene.view_settings.curve_mapping.clip_max_y = 1.0
scene.view_settings.curve_mapping.extend = 'EXTRAPOLATED'
scene.view_settings.curve_mapping.white_level = (1.0, 1.0, 1.0)
_c = scene.view_settings.curve_mapping.curves[0]
while len(_c.points) > 2: _c.points.remove(_c.points[-1])
_c.points[0].location = (0.0, 0.0); _c.points[0].handle_type = 'AUTO'
_c.points[1].location = (1.0, 1.0); _c.points[1].handle_type = 'AUTO'
_c = scene.view_settings.curve_mapping.curves[1]
while len(_c.points) > 2: _c.points.remove(_c.points[-1])
_c.points[0].location = (0.0, 0.0); _c.points[0].handle_type = 'AUTO'
_c.points[1].location = (1.0, 1.0); _c.points[1].handle_type = 'AUTO'
_c = scene.view_settings.curve_mapping.curves[2]
while len(_c.points) > 2: _c.points.remove(_c.points[-1])
_c.points[0].location = (0.0, 0.0); _c.points[0].handle_type = 'AUTO'
_c.points[1].location = (1.0, 1.0); _c.points[1].handle_type = 'AUTO'
_c = scene.view_settings.curve_mapping.curves[3]
while len(_c.points) > 2: _c.points.remove(_c.points[-1])
_c.points[0].location = (0.0, 0.0); _c.points[0].handle_type = 'AUTO'
_c.points[1].location = (0.26753, 0.22187); _c.points[1].handle_type = 'AUTO'
_p = _c.points.new(0.5, 0.5125); _p.handle_type = 'AUTO'
_p = _c.points.new(0.71771, 0.8125); _p.handle_type = 'AUTO'
_p = _c.points.new(1.0, 1.0); _p.handle_type = 'AUTO'
scene.view_settings.curve_mapping.update()
bpy.context.view_layer.update()
